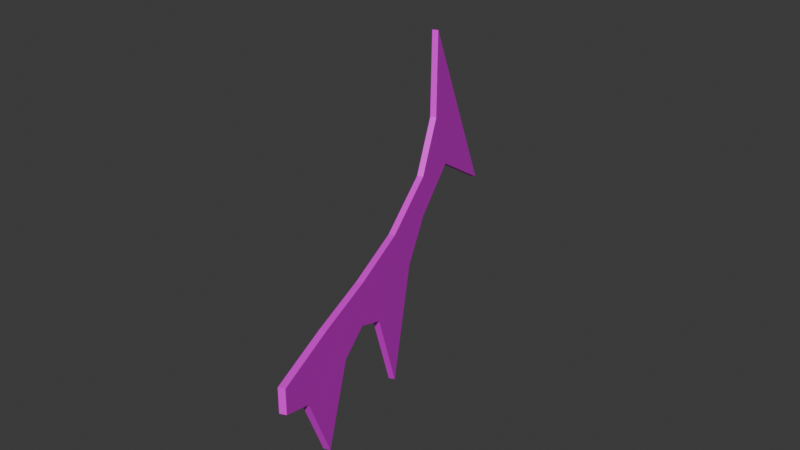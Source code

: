 # Source: wingR.blend  (saved by Blender 4.4.30; exported with 4.5.12 LTS)
import bpy
from mathutils import Matrix  # noqa: F401  (used for matrix-valued properties, if any)

bpy.ops.wm.read_factory_settings(use_empty=True)
scene = bpy.context.scene
scene.name = 'Scene'

# ---- collections
col_collection = bpy.data.collections.new('Collection'); scene.collection.children.link(col_collection)

# ---- images (referenced by path relative to the original .blend; pixels are not part of the script)
import os
ASSET_DIR = os.environ.get("B2B_ASSET_DIR", "")  # directory of the original .blend (textures are referenced by path, not embedded)
HERE = os.path.dirname(os.path.abspath(__file__))  # packed textures are extracted next to this script under _unpacked/

def load_image(name, relpath, width, height, colorspace="sRGB"):
    """Load a texture the original file referenced (path relative to the .blend, or extracted next to this script)."""
    p = next((c for c in (os.path.join(HERE, relpath), os.path.join(ASSET_DIR, relpath)) if relpath and os.path.exists(c)), "")
    if p:
        img = bpy.data.images.load(p, check_existing=True)
        img.name = name
    else:  # same state as the original file: an image datablock whose file is absent (Cycles renders it pink)
        img = bpy.data.images.new(name, width, height)
        img.source = "FILE"
        img.filepath = "//" + (relpath or name)
    img.colorspace_settings.name = colorspace
    return img
img_wingr_png = load_image('wingR.png', 'wingR.png', 1024, 1024, 'sRGB')

# ---- materials (node trees are filled in below, after node groups)
mat_material = bpy.data.materials.new('Material')
mat_material.alpha_threshold = 0.0
mat_material.roughness = 0.5
mat_material.line_color = (0.0, 0.0, 0.0, 1.0)

# ---- material node trees
mat_material.use_nodes = True; mat_material.node_tree.nodes.clear()
_N = mat_material.node_tree.nodes; _L = mat_material.node_tree.links
n0 = _N.new('ShaderNodeOutputMaterial'); n0.name = 'Material Output'; n0.location = (300, 300)
n1 = _N.new('ShaderNodeBsdfPrincipled'); n1.name = 'Principled BSDF'; n1.location = (10, 300)
n1.inputs[3].default_value = 1.45
n2 = _N.new('ShaderNodeTexImage'); n2.name = '画像テクスチャ'; n2.location = (-280, 280)
n2.image = img_wingr_png
_L.new(n1.outputs[0], n0.inputs[0])
_L.new(n2.outputs[0], n1.inputs[0])
n0.is_active_output = True

# ---- world
world_world = bpy.data.worlds.new('World'); scene.world = world_world
world_world.use_nodes = True; world_world.node_tree.nodes.clear()
_N = world_world.node_tree.nodes; _L = world_world.node_tree.links
n0 = _N.new('ShaderNodeOutputWorld'); n0.name = 'World Output'; n0.location = (300, 300)
n1 = _N.new('ShaderNodeBackground'); n1.name = 'Background'; n1.location = (10, 300)
n1.inputs[0].default_value = (0.05088, 0.05088, 0.05088, 1.0)
_L.new(n1.outputs[0], n0.inputs[0])
n0.is_active_output = True
world_world.color = (0.05088, 0.05088, 0.05088)
world_world.sun_shadow_jitter_overblur = 0.0

# ---- meshes
me_001 = bpy.data.meshes.new('平面.001')
me_001.from_pydata([(-0.01735, -0.003151, -0.02689), (-0.6912, 1.683, -0.1893), (-0.01735, -0.003151, 0.04946), (-0.4865, 1.171, 0.554), (-0.1155, 0.2423, -0.332), (-0.2148, 0.4909, -0.09411), (-0.3226, 0.7604, -0.4702), (-0.4343, 1.04, -0.02695), (-0.4316, 1.033, 0.1158), (-0.3246, 0.7655, 0.04777), (-0.2182, 0.4993, 0.04017), (-0.1158, 0.2432, 0.05009), (-0.4831, 1.162, 0.264), (-0.5292, 1.277, 0.05062), (-0.3784, 0.9002, -0.1318), (-0.3781, 0.8994, 0.08177), (-0.2687, 0.6257, -0.1654), (-0.2714, 0.6324, 0.04397), (-0.1651, 0.3666, -0.1223), (-0.167, 0.3712, 0.04513), (-0.06658, 0.12, 0.04978), (-0.06641, 0.1196, -0.08873), (0.001226, 0.004272, -0.02689), (-0.6727, 1.69, -0.1893), (0.001226, 0.004272, 0.04946), (-0.4679, 1.178, 0.554), (-0.09689, 0.2497, -0.332), (-0.1962, 0.4983, -0.09411), (-0.304, 0.7679, -0.4702), (-0.4157, 1.047, -0.02695), (-0.4131, 1.041, 0.1158), (-0.306, 0.7729, 0.04777), (-0.1996, 0.5067, 0.04017), (-0.09725, 0.2506, 0.05009), (-0.4645, 1.17, 0.264), (-0.5106, 1.285, 0.05062), (-0.3598, 0.9076, -0.1318), (-0.3595, 0.9068, 0.08177), (-0.2501, 0.6331, -0.1654), (-0.2528, 0.6398, 0.04397), (-0.1466, 0.374, -0.1223), (-0.1484, 0.3787, 0.04513), (-0.04801, 0.1275, 0.04978), (-0.04783, 0.127, -0.08873)], [], [(21, 20, 11, 4), (18, 19, 10, 5), (16, 17, 9, 6), (14, 15, 8, 7), (12, 13, 7, 8), (3, 1, 13, 12), (6, 9, 15, 14), (5, 10, 17, 16), (4, 11, 19, 18), (0, 2, 20, 21), (43, 26, 33, 42), (40, 27, 32, 41), (38, 28, 31, 39), (36, 29, 30, 37), (34, 30, 29, 35), (25, 34, 35, 23), (28, 36, 37, 31), (27, 38, 39, 32), (26, 40, 41, 33), (22, 43, 42, 24), (2, 0, 22, 24), (1, 3, 25, 23), (20, 2, 24, 42), (21, 4, 26, 43), (18, 5, 27, 40), (16, 6, 28, 38), (14, 7, 29, 36), (12, 8, 30, 34), (7, 13, 35, 29), (15, 9, 31, 37), (17, 10, 32, 39), (19, 11, 33, 41), (3, 12, 34, 25), (13, 1, 23, 35), (6, 14, 36, 28), (8, 15, 37, 30), (5, 16, 38, 27), (9, 17, 39, 31), (4, 18, 40, 26), (10, 19, 41, 32), (11, 20, 42, 33), (0, 21, 43, 22)])
me_001.polygons.foreach_set('use_smooth', [True] * 42)
_k = set([(0, 2), (0, 21), (0, 22), (1, 3), (1, 13), (1, 23), (2, 20), (2, 24), (3, 12), (3, 25), (4, 18), (4, 21), (4, 26), (5, 16), (5, 18), (5, 27), (6, 14), (6, 16), (6, 28), (7, 13), (7, 14), (7, 29), (8, 12), (8, 15), (8, 30), (9, 15), (9, 17), (9, 31), (10, 17), (10, 19), (10, 32), (11, 19), (11, 20), (11, 33), (12, 34), (13, 35), (14, 36), (16, 38), (18, 40), (21, 43), (22, 24), (22, 43), (23, 25), (23, 35), (24, 42), (25, 34), (26, 40), (26, 43), (27, 38), (27, 40), (28, 36), (28, 38), (29, 35), (29, 36), (30, 34), (30, 37), (31, 37), (31, 39), (32, 39), (32, 41), (33, 41), (33, 42)])
me_001.attributes.new('sharp_edge', 'BOOLEAN', 'EDGE').data.foreach_set('value', [ (min(e.vertices), max(e.vertices)) in _k for e in me_001.edges])
_uv = me_001.uv_layers.new(name='UVMap')
_uv.uv.foreach_set('vector', [0.7109, 0.5607, 0.6677, 0.5433, 0.6842, 0.5019, 0.8032, 0.5498, 0.7545, 0.4819, 0.7029, 0.4595, 0.7216, 0.4171, 0.7623, 0.4367, 0.8026, 0.4003, 0.7382, 0.372, 0.7549, 0.3268, 0.9158, 0.393, 0.829, 0.3039, 0.7622, 0.2776, 0.7696, 0.2284, 0.815, 0.2439, 0.7406, 0.1666, 0.8226, 0.1545, 0.815, 0.2439, 0.7696, 0.2284, 0.6513, 0.1277, 0.9518, 0.0482, 0.8226, 0.1545, 0.7406, 0.1666, 0.9158, 0.393, 0.7549, 0.3268, 0.7622, 0.2776, 0.829, 0.3039, 0.7623, 0.4367, 0.7216, 0.4171, 0.7382, 0.372, 0.8026, 0.4003, 0.8032, 0.5498, 0.6842, 0.5019, 0.7029, 0.4595, 0.7545, 0.4819, 0.6751, 0.5942, 0.6513, 0.5847, 0.6677, 0.5433, 0.7109, 0.5607, 0.4954, 0.5607, 0.403, 0.5498, 0.5221, 0.5019, 0.5385, 0.5433, 0.4518, 0.4819, 0.4439, 0.4367, 0.4847, 0.4171, 0.5034, 0.4595, 0.4036, 0.4003, 0.2905, 0.393, 0.4513, 0.3268, 0.468, 0.372, 0.3773, 0.3039, 0.3912, 0.2439, 0.4366, 0.2284, 0.444, 0.2776, 0.4656, 0.1666, 0.4366, 0.2284, 0.3912, 0.2439, 0.3836, 0.1545, 0.5549, 0.1277, 0.4656, 0.1666, 0.3836, 0.1545, 0.2544, 0.0482, 0.2905, 0.393, 0.3773, 0.3039, 0.444, 0.2776, 0.4513, 0.3268, 0.4439, 0.4367, 0.4036, 0.4003, 0.468, 0.372, 0.4847, 0.4171, 0.403, 0.5498, 0.4518, 0.4819, 0.5034, 0.4595, 0.5221, 0.5019, 0.5311, 0.5942, 0.4954, 0.5607, 0.5385, 0.5433, 0.5549, 0.5847, 0.1513, 0.07384, 0.1513, 0.0482, 0.158, 0.0482, 0.158, 0.07384, 0.1513, 0.9278, 0.1513, 0.617, 0.158, 0.617, 0.158, 0.9278, 0.1513, 0.1184, 0.1513, 0.07384, 0.158, 0.07384, 0.158, 0.1184, 0.0482, 0.8813, 0.0482, 0.7883, 0.05492, 0.7883, 0.05492, 0.8813, 0.0482, 0.7048, 0.0482, 0.6589, 0.05492, 0.6589, 0.05492, 0.7048, 0.0482, 0.6046, 0.0482, 0.4912, 0.05492, 0.4912, 0.05492, 0.6046, 0.0482, 0.3668, 0.0482, 0.3052, 0.05492, 0.3052, 0.05492, 0.3668, 0.1513, 0.5196, 0.1513, 0.4514, 0.158, 0.4514, 0.158, 0.5196, 0.0482, 0.3052, 0.0482, 0.2155, 0.05492, 0.2155, 0.05492, 0.3052, 0.1513, 0.4016, 0.1513, 0.3519, 0.158, 0.3519, 0.158, 0.4016, 0.1513, 0.3037, 0.1513, 0.2556, 0.158, 0.2556, 0.158, 0.3037, 0.1513, 0.2093, 0.1513, 0.1629, 0.158, 0.1629, 0.158, 0.2093, 0.1513, 0.617, 0.1513, 0.5196, 0.158, 0.5196, 0.158, 0.617, 0.0482, 0.2155, 0.0482, 0.0482, 0.05492, 0.0482, 0.05492, 0.2155, 0.0482, 0.4912, 0.0482, 0.3668, 0.05492, 0.3668, 0.05492, 0.4912, 0.1513, 0.4514, 0.1513, 0.4016, 0.158, 0.4016, 0.158, 0.4514, 0.0482, 0.6589, 0.0482, 0.6046, 0.05492, 0.6046, 0.05492, 0.6589, 0.1513, 0.3519, 0.1513, 0.3037, 0.158, 0.3037, 0.158, 0.3519, 0.0482, 0.7883, 0.0482, 0.7048, 0.05492, 0.7048, 0.05492, 0.7883, 0.1513, 0.2556, 0.1513, 0.2093, 0.158, 0.2093, 0.158, 0.2556, 0.1513, 0.1629, 0.1513, 0.1184, 0.158, 0.1184, 0.158, 0.1629, 0.0482, 0.9303, 0.0482, 0.8813, 0.05492, 0.8813, 0.05492, 0.9303])
me_001.materials.append(mat_material)
me_001.update()
me_001.normals_split_custom_set([tuple(v) for v in zip(*[iter([-0.9286, -0.3712, -6.024e-07, -0.9286, -0.3712, -5.834e-07, -0.9286, -0.3712, -1.157e-06, -0.9286, -0.3712, -1.195e-06, -0.9286, -0.3712, -2.157e-06, -0.9286, -0.3712, -2.375e-06, -0.9286, -0.3712, -1.705e-06, -0.9286, -0.3712, -1.717e-06, -0.9286, -0.3712, -7.176e-07, -0.9286, -0.3712, -6.491e-07, -0.9286, -0.3712, -1.132e-06, -0.9286, -0.3712, -1.094e-06, -0.9286, -0.3712, -9.414e-07, -0.9286, -0.3712, -4.164e-07, -0.9286, -0.3712, 5.987e-07, -0.9286, -0.3712, 4.855e-07, -0.9286, -0.3712, -9.091e-08, -0.9286, -0.3712, -7.988e-08, -0.9286, -0.3712, 4.855e-07, -0.9286, -0.3712, 5.987e-07, -0.9286, -0.3712, -5.181e-07, -0.9286, -0.3712, -5.181e-07, -0.9286, -0.3712, -7.988e-08, -0.9286, -0.3712, -9.091e-08, -0.9286, -0.3712, -1.094e-06, -0.9286, -0.3712, -1.132e-06, -0.9286, -0.3712, -4.164e-07, -0.9286, -0.3712, -9.414e-07, -0.9286, -0.3712, -1.717e-06, -0.9286, -0.3712, -1.705e-06, -0.9286, -0.3712, -6.491e-07, -0.9286, -0.3712, -7.176e-07, -0.9286, -0.3712, -1.195e-06, -0.9286, -0.3712, -1.157e-06, -0.9286, -0.3712, -2.375e-06, -0.9286, -0.3712, -2.157e-06, -0.9286, -0.3712, -5.35e-07, -0.9286, -0.3712, -5.35e-07, -0.9286, -0.3712, -5.834e-07, -0.9286, -0.3712, -6.024e-07, 0.9286, 0.3712, -9.353e-07, 0.9286, 0.3712, -1.114e-06, 0.9286, 0.3712, -1.092e-06, 0.9286, 0.3712, -1.036e-06, 0.9286, 0.3712, -1.828e-06, 0.9286, 0.3712, -1.436e-06, 0.9286, 0.3712, -1.426e-06, 0.9286, 0.3712, -2.025e-06, 0.9286, 0.3712, -3.82e-07, 0.9286, 0.3712, -8.136e-07, 0.9286, 0.3712, -8.711e-07, 0.9286, 0.3712, -3.603e-07, 0.9286, 0.3712, -1.072e-06, 0.9286, 0.3712, -1.008e-08, 0.9286, 0.3712, 3.402e-07, 0.9286, 0.3712, -8.577e-07, 0.9286, 0.3712, 8.098e-07, 0.9286, 0.3712, 3.402e-07, 0.9286, 0.3712, -1.008e-08, 0.9286, 0.3712, 8.106e-07, 0.9286, 0.3712, 7.772e-07, 0.9286, 0.3712, 8.098e-07, 0.9286, 0.3712, 8.106e-07, 0.9286, 0.3712, 7.772e-07, 0.9286, 0.3712, -8.136e-07, 0.9286, 0.3712, -1.072e-06, 0.9286, 0.3712, -8.577e-07, 0.9286, 0.3712, -8.711e-07, 0.9286, 0.3712, -1.436e-06, 0.9286, 0.3712, -3.82e-07, 0.9286, 0.3712, -3.603e-07, 0.9286, 0.3712, -1.426e-06, 0.9286, 0.3712, -1.114e-06, 0.9286, 0.3712, -1.828e-06, 0.9286, 0.3712, -2.025e-06, 0.9286, 0.3712, -1.092e-06, 0.9286, 0.3712, -1.292e-06, 0.9286, 0.3712, -9.353e-07, 0.9286, 0.3712, -1.036e-06, 0.9286, 0.3712, -1.292e-06, 0.3711, -0.9286, 3.621e-07, 0.3711, -0.9286, 3.621e-07, 0.3711, -0.9286, 3.621e-07, 0.3711, -0.9286, 3.621e-07, -0.298, 0.7457, 0.596, -0.298, 0.7457, 0.596, -0.298, 0.7457, 0.596, -0.298, 0.7457, 0.596, 0.0008743, -0.002187, 1.0, 0.0008756, -0.00219, 1.0, 0.0008756, -0.00219, 1.0, 0.0008743, -0.002187, 1.0, 0.3261, -0.8159, -0.4774, 0.3261, -0.8159, -0.4774, 0.3261, -0.8159, -0.4774, 0.3261, -0.8159, -0.4774, -0.0766, 0.1916, -0.9785, -0.0766, 0.1916, -0.9785, -0.0766, 0.1916, -0.9785, -0.0766, 0.1916, -0.9785, 0.3351, -0.8384, -0.4299, 0.3351, -0.8384, -0.4299, 0.3351, -0.8384, -0.4299, 0.3351, -0.8384, -0.4299, -0.2122, 0.5308, -0.8205, -0.2122, 0.5308, -0.8205, -0.2122, 0.5308, -0.8205, -0.2122, 0.5308, -0.8205, 0.271, -0.678, 0.6833, 0.271, -0.678, 0.6833, 0.271, -0.678, 0.6833, 0.271, -0.678, 0.6833, -0.1077, 0.2695, -0.957, -0.1077, 0.2695, -0.957, -0.1077, 0.2695, -0.957, -0.1077, 0.2695, -0.957, 0.08515, -0.213, 0.9733, 0.08515, -0.213, 0.9733, 0.08515, -0.213, 0.9733, 0.08515, -0.213, 0.9733, 0.009845, -0.02463, 0.9996, 0.009845, -0.02463, 0.9996, 0.009845, -0.02463, 0.9996, 0.009845, -0.02463, 0.9996, -0.01335, 0.03339, 0.9994, -0.01335, 0.03339, 0.9994, -0.01335, 0.03339, 0.9994, -0.01335, 0.03339, 0.9994, 0.371, -0.9281, 0.03134, 0.371, -0.9281, 0.03134, 0.371, -0.9281, 0.03134, 0.371, -0.9281, 0.03134, 0.1788, -0.4472, -0.8764, 0.1788, -0.4472, -0.8764, 0.1788, -0.4472, -0.8764, 0.1788, -0.4472, -0.8764, -0.3391, 0.8485, -0.4063, -0.3391, 0.8485, -0.4063, -0.3391, 0.8485, -0.4063, -0.3391, 0.8485, -0.4063, 0.08516, -0.213, 0.9733, 0.08515, -0.213, 0.9733, 0.08515, -0.213, 0.9733, 0.08516, -0.213, 0.9733, 0.1636, -0.4092, -0.8976, 0.1636, -0.4092, -0.8976, 0.1636, -0.4092, -0.8976, 0.1636, -0.4092, -0.8976, 0.009845, -0.02463, 0.9996, 0.009845, -0.02463, 0.9996, 0.009845, -0.02463, 0.9996, 0.009845, -0.02463, 0.9996, -0.3128, 0.7827, -0.5381, -0.3128, 0.7827, -0.5381, -0.3128, 0.7827, -0.5381, -0.3128, 0.7827, -0.5381, -0.01335, 0.03339, 0.9994, -0.01335, 0.03339, 0.9994, -0.01335, 0.03339, 0.9994, -0.01335, 0.03339, 0.9994, 0.000873, -0.002184, 1.0, 0.0008743, -0.002187, 1.0, 0.0008743, -0.002187, 1.0, 0.000873, -0.002184, 1.0, 0.1573, -0.3935, -0.9058, 0.1573, -0.3935, -0.9058, 0.1573, -0.3935, -0.9058, 0.1573, -0.3935, -0.9058])] * 3)])

# ---- objects
ob_001 = bpy.data.objects.new('平面.001', me_001)

# ---- transforms, parenting, visibility, modifiers, constraints
ob_001.location = (0.0, 0.0, 0.0)

# ---- collection membership
col_collection.objects.link(ob_001)

# ---- scene / render settings (as saved in the file)
scene.frame_start = 1; scene.frame_end = 250; scene.frame_set(1)
scene.render.engine = 'BLENDER_EEVEE_NEXT'
bpy.context.view_layer.update()

# ---- added for rendering (the .blend has no active camera and no usable light): camera, sun
cam_auto = bpy.data.cameras.new('AutoCamera')
cam_auto.lens = 50.0
cam_auto.sensor_width = 36.0
cam_auto.clip_end = 1000.0
ob_auto_camera = bpy.data.objects.new('AutoCamera', cam_auto)
scene.collection.objects.link(ob_auto_camera)
ob_auto_camera.location = (1.59488, -1.48433, 1.59382)
ob_auto_camera.rotation_euler = (1.09748, -7.21219e-08, 0.694738)
scene.camera = ob_auto_camera
light_auto_sun = bpy.data.lights.new('AutoSun', 'SUN')
light_auto_sun.energy = 3.0
light_auto_sun.angle = 0.0523599
ob_auto_sun = bpy.data.objects.new('AutoSun', light_auto_sun)
scene.collection.objects.link(ob_auto_sun)
ob_auto_sun.rotation_euler = (0.872665, 0.174533, 0.523599)
bpy.context.view_layer.update()
